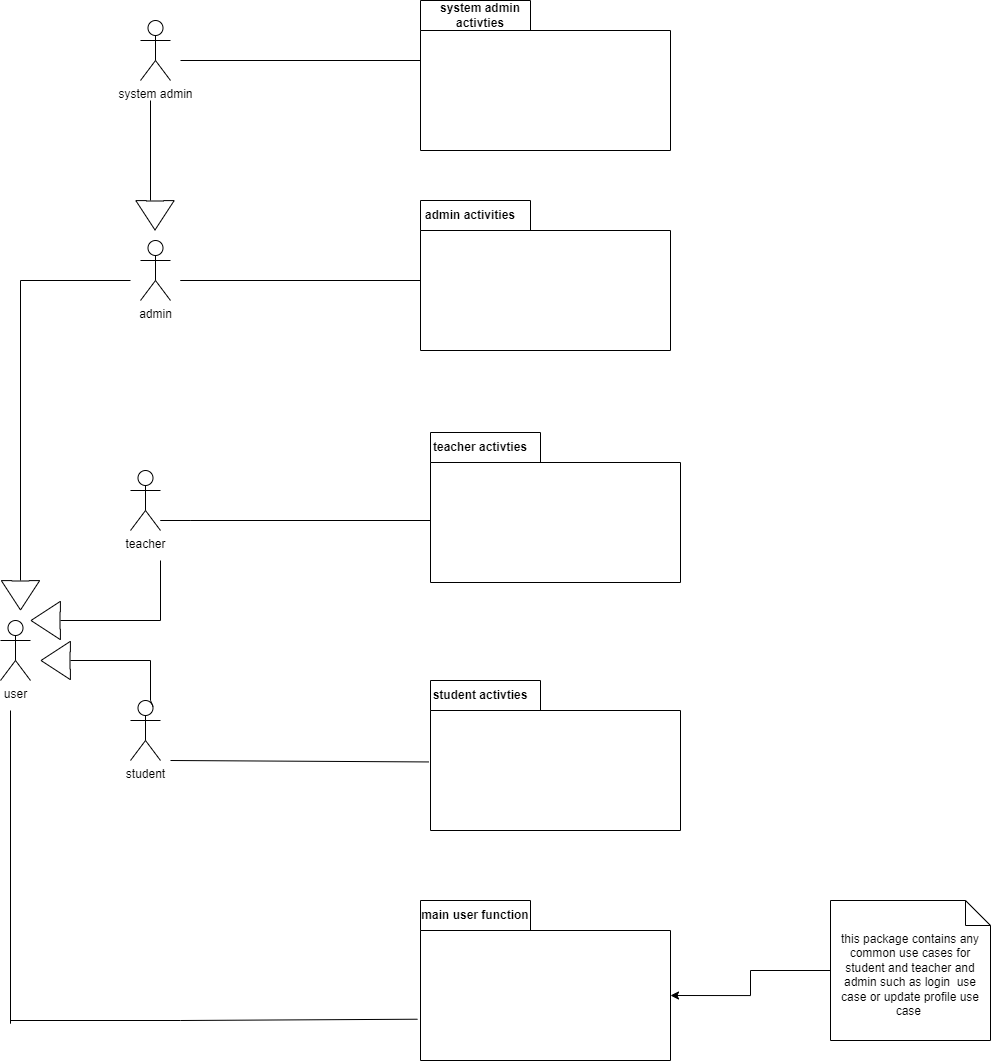

The diagram above was exported from draw.io. Its source (the exported page's mxGraphModel, read from the mxfile embedded in the PNG):
<mxGraphModel dx="1384" dy="1932" grid="1" gridSize="10" guides="1" tooltips="1" connect="1" arrows="1" fold="1" page="1" pageScale="1" pageWidth="850" pageHeight="1100" math="0" shadow="0">
  <root>
    <mxCell id="0" />
    <mxCell id="1" parent="0" />
    <mxCell id="58GDoUKmVEMj6n9BaST6-5" value="" style="shape=folder;fontStyle=0;spacingTop=10;tabWidth=110;tabHeight=30;tabPosition=left;html=1;horizontal=1;" parent="1" vertex="1">
      <mxGeometry x="470" y="312" width="250" height="150" as="geometry" />
    </mxCell>
    <mxCell id="58GDoUKmVEMj6n9BaST6-6" value="" style="shape=folder;fontStyle=1;spacingTop=10;tabWidth=110;tabHeight=30;tabPosition=left;html=1;" parent="1" vertex="1">
      <mxGeometry x="470" y="560" width="250" height="150" as="geometry" />
    </mxCell>
    <mxCell id="58GDoUKmVEMj6n9BaST6-8" value="" style="shape=folder;fontStyle=1;spacingTop=10;tabWidth=110;tabHeight=30;tabPosition=left;html=1;" parent="1" vertex="1">
      <mxGeometry x="460" y="780" width="250" height="160" as="geometry" />
    </mxCell>
    <mxCell id="58GDoUKmVEMj6n9BaST6-9" value="teacher" style="shape=umlActor;verticalLabelPosition=bottom;verticalAlign=top;html=1;" parent="1" vertex="1">
      <mxGeometry x="170" y="350" width="30" height="60" as="geometry" />
    </mxCell>
    <mxCell id="58GDoUKmVEMj6n9BaST6-10" value="student" style="shape=umlActor;verticalLabelPosition=bottom;verticalAlign=top;html=1;" parent="1" vertex="1">
      <mxGeometry x="170" y="580" width="30" height="60" as="geometry" />
    </mxCell>
    <mxCell id="58GDoUKmVEMj6n9BaST6-11" value="user" style="shape=umlActor;verticalLabelPosition=bottom;verticalAlign=top;html=1;" parent="1" vertex="1">
      <mxGeometry x="40" y="500" width="30" height="60" as="geometry" />
    </mxCell>
    <mxCell id="58GDoUKmVEMj6n9BaST6-14" value="admin" style="shape=umlActor;verticalLabelPosition=bottom;verticalAlign=top;html=1;" parent="1" vertex="1">
      <mxGeometry x="180" y="120" width="30" height="60" as="geometry" />
    </mxCell>
    <mxCell id="58GDoUKmVEMj6n9BaST6-15" value="" style="endArrow=none;html=1;rounded=0;entryX=0;entryY=0;entryDx=0;entryDy=90;entryPerimeter=0;" parent="1" edge="1">
      <mxGeometry width="50" height="50" relative="1" as="geometry">
        <mxPoint x="220" y="160" as="sourcePoint" />
        <mxPoint x="460" y="160" as="targetPoint" />
      </mxGeometry>
    </mxCell>
    <mxCell id="58GDoUKmVEMj6n9BaST6-16" value="" style="endArrow=none;html=1;rounded=0;entryX=0;entryY=0;entryDx=0;entryDy=90;entryPerimeter=0;" parent="1" edge="1">
      <mxGeometry width="50" height="50" relative="1" as="geometry">
        <mxPoint x="220" y="160" as="sourcePoint" />
        <mxPoint x="460" y="160" as="targetPoint" />
      </mxGeometry>
    </mxCell>
    <mxCell id="58GDoUKmVEMj6n9BaST6-17" value="" style="html=1;labelBackgroundColor=#ffffff;jettySize=auto;orthogonalLoop=1;strokeWidth=1;fontSize=14;endArrow=none;endFill=0;rounded=0;" parent="1" edge="1">
      <mxGeometry width="60" height="60" relative="1" as="geometry">
        <mxPoint x="230" y="400" as="sourcePoint" />
        <mxPoint x="470" y="400" as="targetPoint" />
        <Array as="points">
          <mxPoint x="200" y="400" />
          <mxPoint x="230" y="400" />
        </Array>
      </mxGeometry>
    </mxCell>
    <mxCell id="58GDoUKmVEMj6n9BaST6-18" value="" style="html=1;labelBackgroundColor=#ffffff;jettySize=auto;orthogonalLoop=1;strokeWidth=1;fontSize=14;endArrow=none;endFill=0;rounded=0;entryX=-0.006;entryY=0.543;entryDx=0;entryDy=0;entryPerimeter=0;" parent="1" target="58GDoUKmVEMj6n9BaST6-6" edge="1">
      <mxGeometry width="60" height="60" relative="1" as="geometry">
        <mxPoint x="210" y="640" as="sourcePoint" />
        <mxPoint x="450" y="640" as="targetPoint" />
        <Array as="points">
          <mxPoint x="210" y="640" />
        </Array>
      </mxGeometry>
    </mxCell>
    <mxCell id="58GDoUKmVEMj6n9BaST6-19" value="" style="html=1;labelBackgroundColor=#ffffff;jettySize=auto;orthogonalLoop=1;strokeWidth=1;fontSize=14;endArrow=none;endFill=0;rounded=0;entryX=-0.012;entryY=0.742;entryDx=0;entryDy=0;entryPerimeter=0;" parent="1" target="58GDoUKmVEMj6n9BaST6-8" edge="1">
      <mxGeometry width="60" height="60" relative="1" as="geometry">
        <mxPoint x="220" y="900" as="sourcePoint" />
        <mxPoint x="450" y="900" as="targetPoint" />
        <Array as="points">
          <mxPoint x="220" y="900" />
        </Array>
      </mxGeometry>
    </mxCell>
    <mxCell id="58GDoUKmVEMj6n9BaST6-25" value="" style="endArrow=none;html=1;rounded=0;" parent="1" edge="1">
      <mxGeometry width="50" height="50" relative="1" as="geometry">
        <mxPoint x="110" y="540" as="sourcePoint" />
        <mxPoint x="190" y="540" as="targetPoint" />
      </mxGeometry>
    </mxCell>
    <mxCell id="58GDoUKmVEMj6n9BaST6-26" value="" style="endArrow=none;html=1;rounded=0;exitX=0.75;exitY=0.1;exitDx=0;exitDy=0;exitPerimeter=0;" parent="1" source="58GDoUKmVEMj6n9BaST6-10" edge="1">
      <mxGeometry width="50" height="50" relative="1" as="geometry">
        <mxPoint x="580" y="810" as="sourcePoint" />
        <mxPoint x="190" y="540" as="targetPoint" />
        <Array as="points">
          <mxPoint x="190" y="580" />
        </Array>
      </mxGeometry>
    </mxCell>
    <mxCell id="58GDoUKmVEMj6n9BaST6-27" value="" style="shape=flexArrow;endArrow=classic;html=1;rounded=0;width=17.333333333333332;endSize=9.466666666666667;" parent="1" edge="1">
      <mxGeometry width="50" height="50" relative="1" as="geometry">
        <mxPoint x="100" y="500" as="sourcePoint" />
        <mxPoint x="70" y="500" as="targetPoint" />
      </mxGeometry>
    </mxCell>
    <mxCell id="58GDoUKmVEMj6n9BaST6-28" value="" style="endArrow=none;html=1;rounded=0;" parent="1" edge="1">
      <mxGeometry width="50" height="50" relative="1" as="geometry">
        <mxPoint x="100" y="500" as="sourcePoint" />
        <mxPoint x="200" y="500" as="targetPoint" />
      </mxGeometry>
    </mxCell>
    <mxCell id="58GDoUKmVEMj6n9BaST6-29" value="" style="endArrow=none;html=1;rounded=0;" parent="1" edge="1">
      <mxGeometry width="50" height="50" relative="1" as="geometry">
        <mxPoint x="200" y="500" as="sourcePoint" />
        <mxPoint x="200" y="440" as="targetPoint" />
      </mxGeometry>
    </mxCell>
    <mxCell id="58GDoUKmVEMj6n9BaST6-31" value="" style="endArrow=none;html=1;rounded=0;" parent="1" edge="1">
      <mxGeometry width="50" height="50" relative="1" as="geometry">
        <mxPoint x="60" y="460" as="sourcePoint" />
        <mxPoint x="60" y="160" as="targetPoint" />
      </mxGeometry>
    </mxCell>
    <mxCell id="58GDoUKmVEMj6n9BaST6-32" value="" style="endArrow=none;html=1;rounded=0;" parent="1" edge="1">
      <mxGeometry width="50" height="50" relative="1" as="geometry">
        <mxPoint x="60" y="160" as="sourcePoint" />
        <mxPoint x="170" y="160" as="targetPoint" />
      </mxGeometry>
    </mxCell>
    <mxCell id="58GDoUKmVEMj6n9BaST6-35" value="" style="endArrow=none;html=1;rounded=0;" parent="1" edge="1">
      <mxGeometry width="50" height="50" relative="1" as="geometry">
        <mxPoint x="50" y="590" as="sourcePoint" />
        <mxPoint x="50" y="903.199951171875" as="targetPoint" />
      </mxGeometry>
    </mxCell>
    <mxCell id="58GDoUKmVEMj6n9BaST6-42" value="" style="endArrow=none;html=1;rounded=0;" parent="1" edge="1">
      <mxGeometry width="50" height="50" relative="1" as="geometry">
        <mxPoint x="50" y="900" as="sourcePoint" />
        <mxPoint x="220" y="900" as="targetPoint" />
      </mxGeometry>
    </mxCell>
    <mxCell id="58GDoUKmVEMj6n9BaST6-43" value="" style="shape=flexArrow;endArrow=classic;html=1;rounded=0;width=17.333333333333332;endSize=9.466666666666667;" parent="1" edge="1">
      <mxGeometry width="50" height="50" relative="1" as="geometry">
        <mxPoint x="110" y="540" as="sourcePoint" />
        <mxPoint x="80" y="540" as="targetPoint" />
      </mxGeometry>
    </mxCell>
    <mxCell id="58GDoUKmVEMj6n9BaST6-47" value="" style="shape=flexArrow;endArrow=classic;html=1;rounded=0;width=17.333333333333332;endSize=9.466666666666667;" parent="1" edge="1">
      <mxGeometry width="50" height="50" relative="1" as="geometry">
        <mxPoint x="60" y="460" as="sourcePoint" />
        <mxPoint x="60" y="490" as="targetPoint" />
      </mxGeometry>
    </mxCell>
    <mxCell id="58GDoUKmVEMj6n9BaST6-51" value="" style="shape=folder;fontStyle=0;spacingTop=10;tabWidth=110;tabHeight=30;tabPosition=left;html=1;horizontal=1;" parent="1" vertex="1">
      <mxGeometry x="460" y="80" width="250" height="150" as="geometry" />
    </mxCell>
    <mxCell id="uEED1yCvrAl3lwUlgTLn-1" value="admin activities" style="text;html=1;strokeColor=none;fillColor=none;align=center;verticalAlign=middle;whiteSpace=wrap;rounded=0;fontStyle=1" parent="1" vertex="1">
      <mxGeometry x="460" y="80" width="100" height="30" as="geometry" />
    </mxCell>
    <mxCell id="uEED1yCvrAl3lwUlgTLn-2" value="teacher activties" style="text;html=1;strokeColor=none;fillColor=none;align=center;verticalAlign=middle;whiteSpace=wrap;rounded=0;fontStyle=1" parent="1" vertex="1">
      <mxGeometry x="470" y="312" width="100" height="30" as="geometry" />
    </mxCell>
    <mxCell id="uEED1yCvrAl3lwUlgTLn-3" value="&lt;b&gt;student&lt;/b&gt; &lt;b&gt;activties&lt;/b&gt;" style="text;html=1;strokeColor=none;fillColor=none;align=center;verticalAlign=middle;whiteSpace=wrap;rounded=0;" parent="1" vertex="1">
      <mxGeometry x="470" y="560" width="100" height="30" as="geometry" />
    </mxCell>
    <mxCell id="uEED1yCvrAl3lwUlgTLn-4" value="&lt;b&gt;main user function&lt;/b&gt;" style="text;html=1;strokeColor=none;fillColor=none;align=center;verticalAlign=middle;whiteSpace=wrap;rounded=0;" parent="1" vertex="1">
      <mxGeometry x="460" y="780" width="110" height="30" as="geometry" />
    </mxCell>
    <mxCell id="uEED1yCvrAl3lwUlgTLn-7" style="edgeStyle=orthogonalEdgeStyle;rounded=0;orthogonalLoop=1;jettySize=auto;html=1;entryX=0;entryY=0;entryDx=250;entryDy=95;entryPerimeter=0;" parent="1" source="uEED1yCvrAl3lwUlgTLn-6" target="58GDoUKmVEMj6n9BaST6-8" edge="1">
      <mxGeometry relative="1" as="geometry" />
    </mxCell>
    <mxCell id="uEED1yCvrAl3lwUlgTLn-6" value="this package contains any common use cases for student and teacher and admin such as login&amp;nbsp; use case or update profile use case&amp;nbsp;" style="shape=note2;boundedLbl=1;whiteSpace=wrap;html=1;size=25;verticalAlign=top;align=center;" parent="1" vertex="1">
      <mxGeometry x="870" y="780" width="160" height="140" as="geometry" />
    </mxCell>
    <mxCell id="uEED1yCvrAl3lwUlgTLn-9" value="" style="shape=folder;fontStyle=0;spacingTop=10;tabWidth=110;tabHeight=30;tabPosition=left;html=1;horizontal=1;" parent="1" vertex="1">
      <mxGeometry x="460" y="-120" width="250" height="150" as="geometry" />
    </mxCell>
    <mxCell id="uEED1yCvrAl3lwUlgTLn-10" value="system admin" style="shape=umlActor;verticalLabelPosition=bottom;verticalAlign=top;html=1;" parent="1" vertex="1">
      <mxGeometry x="180" y="-100" width="30" height="60" as="geometry" />
    </mxCell>
    <mxCell id="uEED1yCvrAl3lwUlgTLn-12" value="" style="endArrow=none;html=1;rounded=0;entryX=0;entryY=0;entryDx=0;entryDy=60;entryPerimeter=0;" parent="1" target="uEED1yCvrAl3lwUlgTLn-9" edge="1">
      <mxGeometry width="50" height="50" relative="1" as="geometry">
        <mxPoint x="220" y="-60" as="sourcePoint" />
        <mxPoint x="540" y="50" as="targetPoint" />
      </mxGeometry>
    </mxCell>
    <mxCell id="uEED1yCvrAl3lwUlgTLn-13" value="" style="shape=flexArrow;endArrow=classic;html=1;rounded=0;width=17.333333333333332;endSize=9.466666666666667;" parent="1" edge="1">
      <mxGeometry width="50" height="50" relative="1" as="geometry">
        <mxPoint x="194.5" y="80" as="sourcePoint" />
        <mxPoint x="194.5" y="110" as="targetPoint" />
      </mxGeometry>
    </mxCell>
    <mxCell id="uEED1yCvrAl3lwUlgTLn-14" value="" style="endArrow=none;html=1;rounded=0;" parent="1" edge="1">
      <mxGeometry width="50" height="50" relative="1" as="geometry">
        <mxPoint x="190" y="80" as="sourcePoint" />
        <mxPoint x="190" y="-20" as="targetPoint" />
      </mxGeometry>
    </mxCell>
    <mxCell id="uEED1yCvrAl3lwUlgTLn-16" value="&lt;b&gt;system admin activties&lt;/b&gt;" style="text;html=1;strokeColor=none;fillColor=none;align=center;verticalAlign=middle;whiteSpace=wrap;rounded=0;" parent="1" vertex="1">
      <mxGeometry x="460" y="-120" width="120" height="30" as="geometry" />
    </mxCell>
  </root>
</mxGraphModel>